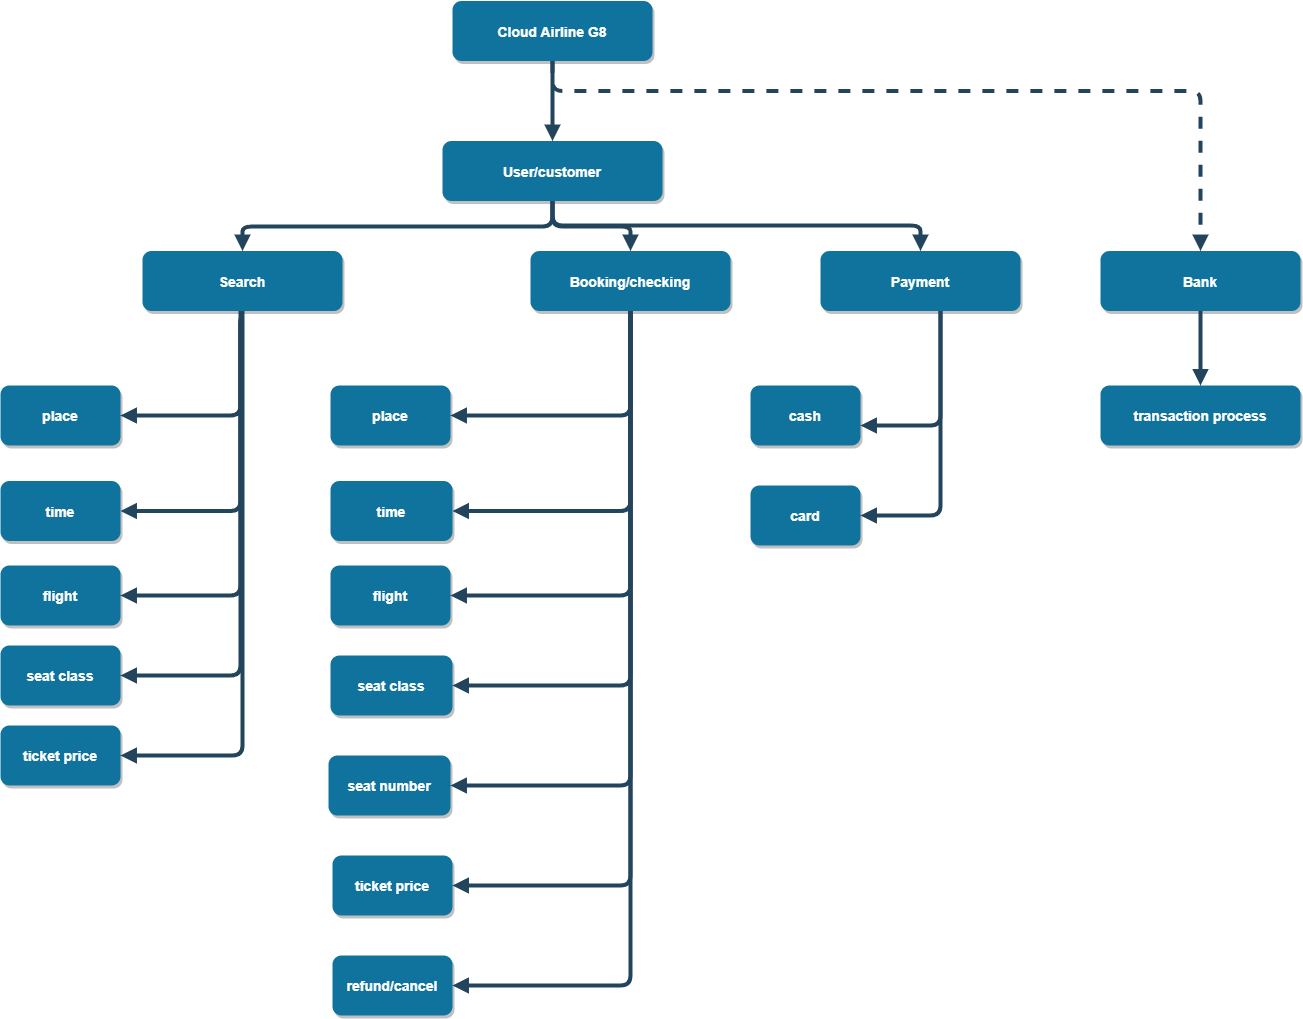

The diagram above was exported from draw.io. Its source (the exported page's mxGraphModel, read from the mxfile embedded in the PNG):
<mxGraphModel dx="1193" dy="824" grid="1" gridSize="10" guides="1" tooltips="1" connect="1" arrows="1" fold="1" page="1" pageScale="1.5" pageWidth="1169" pageHeight="827" background="none" math="0" shadow="0">
  <root>
    <mxCell id="0" />
    <mxCell id="1" parent="0" />
    <mxCell id="2" value="Cloud Airline G8" style="rounded=1;fillColor=#10739E;strokeColor=none;shadow=1;gradientColor=none;fontStyle=1;fontColor=#FFFFFF;fontSize=14;" parent="1" vertex="1">
      <mxGeometry x="672" y="205.5" width="200" height="60" as="geometry" />
    </mxCell>
    <mxCell id="3" value="User/customer" style="rounded=1;fillColor=#10739E;strokeColor=none;shadow=1;gradientColor=none;fontStyle=1;fontColor=#FFFFFF;fontSize=14;" parent="1" vertex="1">
      <mxGeometry x="662" y="345.5" width="220" height="60" as="geometry" />
    </mxCell>
    <mxCell id="4" value="Search" style="rounded=1;fillColor=#10739E;strokeColor=none;shadow=1;gradientColor=none;fontStyle=1;fontColor=#FFFFFF;fontSize=14;" parent="1" vertex="1">
      <mxGeometry x="362" y="455.5" width="200" height="60" as="geometry" />
    </mxCell>
    <mxCell id="5" value="Booking/checking" style="rounded=1;fillColor=#10739E;strokeColor=none;shadow=1;gradientColor=none;fontStyle=1;fontColor=#FFFFFF;fontSize=14;" parent="1" vertex="1">
      <mxGeometry x="750" y="455.5" width="200" height="60" as="geometry" />
    </mxCell>
    <mxCell id="7" value="Bank" style="rounded=1;fillColor=#10739E;strokeColor=none;shadow=1;gradientColor=none;fontStyle=1;fontColor=#FFFFFF;fontSize=14;" parent="1" vertex="1">
      <mxGeometry x="1320" y="455.5" width="200" height="60" as="geometry" />
    </mxCell>
    <mxCell id="29" value="" style="edgeStyle=elbowEdgeStyle;elbow=vertical;strokeWidth=4;endArrow=block;endFill=1;fontStyle=1;strokeColor=#23445D;" parent="1" source="2" target="3" edge="1">
      <mxGeometry x="22" y="165.5" width="100" height="100" as="geometry">
        <mxPoint x="22" y="265.5" as="sourcePoint" />
        <mxPoint x="122" y="165.5" as="targetPoint" />
      </mxGeometry>
    </mxCell>
    <mxCell id="30" value="" style="edgeStyle=elbowEdgeStyle;elbow=vertical;strokeWidth=4;endArrow=block;endFill=1;fontStyle=1;strokeColor=#23445D;" parent="1" source="3" target="5" edge="1">
      <mxGeometry x="22" y="165.5" width="100" height="100" as="geometry">
        <mxPoint x="22" y="265.5" as="sourcePoint" />
        <mxPoint x="122" y="165.5" as="targetPoint" />
      </mxGeometry>
    </mxCell>
    <mxCell id="31" value="" style="edgeStyle=elbowEdgeStyle;elbow=vertical;strokeWidth=4;endArrow=block;endFill=1;fontStyle=1;strokeColor=#23445D;" parent="1" source="3" target="4" edge="1">
      <mxGeometry x="22" y="165.5" width="100" height="100" as="geometry">
        <mxPoint x="22" y="265.5" as="sourcePoint" />
        <mxPoint x="122" y="165.5" as="targetPoint" />
      </mxGeometry>
    </mxCell>
    <mxCell id="33" value="" style="edgeStyle=elbowEdgeStyle;elbow=vertical;strokeWidth=4;endArrow=block;endFill=1;fontStyle=1;dashed=1;strokeColor=#23445D;" parent="1" source="2" target="7" edge="1">
      <mxGeometry x="22" y="165.5" width="100" height="100" as="geometry">
        <mxPoint x="22" y="265.5" as="sourcePoint" />
        <mxPoint x="122" y="165.5" as="targetPoint" />
        <Array as="points">
          <mxPoint x="1062" y="295.5" />
        </Array>
      </mxGeometry>
    </mxCell>
    <mxCell id="54sfbgTs4uSqHnXG03vV-55" value="" style="edgeStyle=elbowEdgeStyle;elbow=vertical;strokeWidth=4;endArrow=block;endFill=1;fontStyle=1;strokeColor=#23445D;entryX=0.5;entryY=0;entryDx=0;entryDy=0;" parent="1" source="3" target="54sfbgTs4uSqHnXG03vV-56" edge="1">
      <mxGeometry x="160" y="150" width="100" height="100" as="geometry">
        <mxPoint x="770" y="410" as="sourcePoint" />
        <mxPoint x="1220" y="430" as="targetPoint" />
        <Array as="points">
          <mxPoint x="1180" y="430" />
          <mxPoint x="1020" y="420" />
          <mxPoint x="1140" y="370" />
          <mxPoint x="1120" y="490" />
          <mxPoint x="1220" y="450" />
          <mxPoint x="1180" y="450" />
          <mxPoint x="1110" y="450" />
        </Array>
      </mxGeometry>
    </mxCell>
    <mxCell id="54sfbgTs4uSqHnXG03vV-56" value="Payment" style="rounded=1;fillColor=#10739E;strokeColor=none;shadow=1;gradientColor=none;fontStyle=1;fontColor=#FFFFFF;fontSize=14;" parent="1" vertex="1">
      <mxGeometry x="1040" y="455.5" width="200" height="60" as="geometry" />
    </mxCell>
    <mxCell id="54sfbgTs4uSqHnXG03vV-58" value="transaction process" style="rounded=1;fillColor=#10739E;strokeColor=none;shadow=1;gradientColor=none;fontStyle=1;fontColor=#FFFFFF;fontSize=14;" parent="1" vertex="1">
      <mxGeometry x="1320" y="590" width="200" height="60" as="geometry" />
    </mxCell>
    <mxCell id="54sfbgTs4uSqHnXG03vV-59" value="" style="elbow=vertical;strokeWidth=4;endArrow=block;endFill=1;fontStyle=1;strokeColor=#23445D;entryX=0.5;entryY=0;entryDx=0;entryDy=0;exitX=0.5;exitY=1;exitDx=0;exitDy=0;edgeStyle=orthogonalEdgeStyle;" parent="1" source="7" target="54sfbgTs4uSqHnXG03vV-58" edge="1">
      <mxGeometry x="858" y="284.5" width="100" height="100" as="geometry">
        <mxPoint x="1470" y="540" as="sourcePoint" />
        <mxPoint x="1908" y="590" as="targetPoint" />
      </mxGeometry>
    </mxCell>
    <mxCell id="54sfbgTs4uSqHnXG03vV-61" value="flight" style="rounded=1;fillColor=#10739E;strokeColor=none;shadow=1;gradientColor=none;fontStyle=1;fontColor=#FFFFFF;fontSize=14;" parent="1" vertex="1">
      <mxGeometry x="550" y="770" width="120" height="60" as="geometry" />
    </mxCell>
    <mxCell id="54sfbgTs4uSqHnXG03vV-63" value="seat number" style="rounded=1;fillColor=#10739E;strokeColor=none;shadow=1;gradientColor=none;fontStyle=1;fontColor=#FFFFFF;fontSize=14;" parent="1" vertex="1">
      <mxGeometry x="548" y="960" width="122" height="60" as="geometry" />
    </mxCell>
    <mxCell id="54sfbgTs4uSqHnXG03vV-66" value="refund/cancel" style="rounded=1;fillColor=#10739E;strokeColor=none;shadow=1;gradientColor=none;fontStyle=1;fontColor=#FFFFFF;fontSize=14;" parent="1" vertex="1">
      <mxGeometry x="552" y="1160" width="120" height="60" as="geometry" />
    </mxCell>
    <mxCell id="54sfbgTs4uSqHnXG03vV-68" value="time" style="rounded=1;fillColor=#10739E;strokeColor=none;shadow=1;gradientColor=none;fontStyle=1;fontColor=#FFFFFF;fontSize=14;" parent="1" vertex="1">
      <mxGeometry x="550" y="685.5" width="122" height="60" as="geometry" />
    </mxCell>
    <mxCell id="54sfbgTs4uSqHnXG03vV-71" value="card" style="rounded=1;fillColor=#10739E;strokeColor=none;shadow=1;gradientColor=none;fontStyle=1;fontColor=#FFFFFF;fontSize=14;" parent="1" vertex="1">
      <mxGeometry x="970" y="690" width="110" height="60" as="geometry" />
    </mxCell>
    <mxCell id="54sfbgTs4uSqHnXG03vV-72" value="cash" style="rounded=1;fillColor=#10739E;strokeColor=none;shadow=1;gradientColor=none;fontStyle=1;fontColor=#FFFFFF;fontSize=14;" parent="1" vertex="1">
      <mxGeometry x="970" y="590" width="110" height="60" as="geometry" />
    </mxCell>
    <mxCell id="54sfbgTs4uSqHnXG03vV-73" value="" style="strokeWidth=4;endArrow=block;endFill=1;fontStyle=1;strokeColor=#23445D;edgeStyle=elbowEdgeStyle;elbow=vertical;" parent="1" source="54sfbgTs4uSqHnXG03vV-56" target="54sfbgTs4uSqHnXG03vV-72" edge="1">
      <mxGeometry x="82" y="347.5" width="100" height="100" as="geometry">
        <mxPoint x="1290" y="445.5" as="sourcePoint" />
        <mxPoint x="995" y="580" as="targetPoint" />
        <Array as="points">
          <mxPoint x="1160" y="630" />
        </Array>
      </mxGeometry>
    </mxCell>
    <mxCell id="54sfbgTs4uSqHnXG03vV-74" value="" style="strokeWidth=4;endArrow=block;endFill=1;fontStyle=1;strokeColor=#23445D;edgeStyle=elbowEdgeStyle;" parent="1" source="54sfbgTs4uSqHnXG03vV-56" target="54sfbgTs4uSqHnXG03vV-71" edge="1">
      <mxGeometry x="92" y="357.5" width="100" height="100" as="geometry">
        <mxPoint x="1290" y="525.5" as="sourcePoint" />
        <mxPoint x="1185" y="650" as="targetPoint" />
        <Array as="points">
          <mxPoint x="1160" y="570" />
        </Array>
      </mxGeometry>
    </mxCell>
    <mxCell id="ZK3MiGdfyXmkPvdmmFHW-34" value="time" style="rounded=1;fillColor=#10739E;strokeColor=none;shadow=1;gradientColor=none;fontStyle=1;fontColor=#FFFFFF;fontSize=14;" vertex="1" parent="1">
      <mxGeometry x="220" y="685.5" width="120" height="60" as="geometry" />
    </mxCell>
    <mxCell id="ZK3MiGdfyXmkPvdmmFHW-35" value="flight" style="rounded=1;fillColor=#10739E;strokeColor=none;shadow=1;gradientColor=none;fontStyle=1;fontColor=#FFFFFF;fontSize=14;" vertex="1" parent="1">
      <mxGeometry x="220" y="770" width="120" height="60" as="geometry" />
    </mxCell>
    <mxCell id="ZK3MiGdfyXmkPvdmmFHW-36" value="" style="edgeStyle=elbowEdgeStyle;strokeWidth=4;endArrow=block;endFill=1;fontStyle=1;strokeColor=#23445D;exitX=0.5;exitY=1;exitDx=0;exitDy=0;entryX=1;entryY=0.5;entryDx=0;entryDy=0;" edge="1" parent="1" target="ZK3MiGdfyXmkPvdmmFHW-34">
      <mxGeometry x="-430" y="200" width="100" height="100" as="geometry">
        <mxPoint x="462" y="521" as="sourcePoint" />
        <mxPoint x="130" y="490" as="targetPoint" />
        <Array as="points">
          <mxPoint x="460" y="585.5" />
        </Array>
      </mxGeometry>
    </mxCell>
    <mxCell id="ZK3MiGdfyXmkPvdmmFHW-37" value="" style="edgeStyle=elbowEdgeStyle;strokeWidth=4;endArrow=block;endFill=1;fontStyle=1;strokeColor=#23445D;exitX=0.5;exitY=1;exitDx=0;exitDy=0;entryX=1;entryY=0.5;entryDx=0;entryDy=0;" edge="1" parent="1" target="ZK3MiGdfyXmkPvdmmFHW-35">
      <mxGeometry x="-420" y="210" width="100" height="100" as="geometry">
        <mxPoint x="462" y="521" as="sourcePoint" />
        <mxPoint x="120" y="655.5" as="targetPoint" />
        <Array as="points">
          <mxPoint x="460" y="665.5" />
        </Array>
      </mxGeometry>
    </mxCell>
    <mxCell id="ZK3MiGdfyXmkPvdmmFHW-38" value="seat class" style="rounded=1;fillColor=#10739E;strokeColor=none;shadow=1;gradientColor=none;fontStyle=1;fontColor=#FFFFFF;fontSize=14;" vertex="1" parent="1">
      <mxGeometry x="220" y="850" width="120" height="60" as="geometry" />
    </mxCell>
    <mxCell id="ZK3MiGdfyXmkPvdmmFHW-39" value="" style="edgeStyle=elbowEdgeStyle;strokeWidth=4;endArrow=block;endFill=1;fontStyle=1;strokeColor=#23445D;entryX=1;entryY=0.5;entryDx=0;entryDy=0;exitX=0.5;exitY=1;exitDx=0;exitDy=0;" edge="1" parent="1" target="ZK3MiGdfyXmkPvdmmFHW-38">
      <mxGeometry x="-410" y="220" width="100" height="100" as="geometry">
        <mxPoint x="462" y="521" as="sourcePoint" />
        <mxPoint x="230" y="655.5" as="targetPoint" />
        <Array as="points">
          <mxPoint x="460" y="585.5" />
        </Array>
      </mxGeometry>
    </mxCell>
    <mxCell id="ZK3MiGdfyXmkPvdmmFHW-40" value="seat class" style="rounded=1;fillColor=#10739E;strokeColor=none;shadow=1;gradientColor=none;fontStyle=1;fontColor=#FFFFFF;fontSize=14;" vertex="1" parent="1">
      <mxGeometry x="550" y="860" width="122" height="60" as="geometry" />
    </mxCell>
    <mxCell id="ZK3MiGdfyXmkPvdmmFHW-42" value="ticket price" style="rounded=1;fillColor=#10739E;strokeColor=none;shadow=1;gradientColor=none;fontStyle=1;fontColor=#FFFFFF;fontSize=14;" vertex="1" parent="1">
      <mxGeometry x="220" y="930" width="120" height="60" as="geometry" />
    </mxCell>
    <mxCell id="ZK3MiGdfyXmkPvdmmFHW-43" value="" style="edgeStyle=elbowEdgeStyle;strokeWidth=4;endArrow=block;endFill=1;fontStyle=1;strokeColor=#23445D;" edge="1" parent="1" source="4" target="ZK3MiGdfyXmkPvdmmFHW-42">
      <mxGeometry x="-400" y="230" width="100" height="100" as="geometry">
        <mxPoint x="462" y="521" as="sourcePoint" />
        <mxPoint x="365" y="655.5" as="targetPoint" />
        <Array as="points">
          <mxPoint x="462" y="585.5" />
        </Array>
      </mxGeometry>
    </mxCell>
    <mxCell id="ZK3MiGdfyXmkPvdmmFHW-44" value="ticket price" style="rounded=1;fillColor=#10739E;strokeColor=none;shadow=1;gradientColor=none;fontStyle=1;fontColor=#FFFFFF;fontSize=14;" vertex="1" parent="1">
      <mxGeometry x="552" y="1060" width="120" height="60" as="geometry" />
    </mxCell>
    <mxCell id="ZK3MiGdfyXmkPvdmmFHW-49" value="" style="edgeStyle=elbowEdgeStyle;strokeWidth=4;endArrow=block;endFill=1;fontStyle=1;strokeColor=#23445D;entryX=1;entryY=0.5;entryDx=0;entryDy=0;" edge="1" parent="1" source="4" target="ZK3MiGdfyXmkPvdmmFHW-50">
      <mxGeometry x="-420" y="210" width="100" height="100" as="geometry">
        <mxPoint x="460" y="515.5" as="sourcePoint" />
        <mxPoint x="560" y="925.5" as="targetPoint" />
        <Array as="points">
          <mxPoint x="460" y="595.5" />
        </Array>
      </mxGeometry>
    </mxCell>
    <mxCell id="ZK3MiGdfyXmkPvdmmFHW-50" value="place" style="rounded=1;fillColor=#10739E;strokeColor=none;shadow=1;gradientColor=none;fontStyle=1;fontColor=#FFFFFF;fontSize=14;" vertex="1" parent="1">
      <mxGeometry x="220" y="590" width="120" height="60" as="geometry" />
    </mxCell>
    <mxCell id="ZK3MiGdfyXmkPvdmmFHW-52" value="" style="edgeStyle=elbowEdgeStyle;strokeWidth=4;endArrow=block;endFill=1;fontStyle=1;strokeColor=#23445D;entryX=1;entryY=0.5;entryDx=0;entryDy=0;exitX=0.5;exitY=1;exitDx=0;exitDy=0;" edge="1" parent="1" source="5" target="ZK3MiGdfyXmkPvdmmFHW-53">
      <mxGeometry x="-208" y="210.5" width="100" height="100" as="geometry">
        <mxPoint x="672" y="516" as="sourcePoint" />
        <mxPoint x="590" y="630" as="targetPoint" />
        <Array as="points">
          <mxPoint x="850" y="590" />
          <mxPoint x="700" y="610" />
          <mxPoint x="660" y="600" />
          <mxPoint x="672" y="596" />
        </Array>
      </mxGeometry>
    </mxCell>
    <mxCell id="ZK3MiGdfyXmkPvdmmFHW-53" value="place" style="rounded=1;fillColor=#10739E;strokeColor=none;shadow=1;gradientColor=none;fontStyle=1;fontColor=#FFFFFF;fontSize=14;" vertex="1" parent="1">
      <mxGeometry x="550" y="590" width="120" height="60" as="geometry" />
    </mxCell>
    <mxCell id="ZK3MiGdfyXmkPvdmmFHW-54" value="" style="edgeStyle=elbowEdgeStyle;strokeWidth=4;endArrow=block;endFill=1;fontStyle=1;strokeColor=#23445D;entryX=1;entryY=0.5;entryDx=0;entryDy=0;exitX=0.5;exitY=1;exitDx=0;exitDy=0;" edge="1" parent="1" source="5" target="54sfbgTs4uSqHnXG03vV-68">
      <mxGeometry x="-198" y="220.5" width="100" height="100" as="geometry">
        <mxPoint x="670" y="520" as="sourcePoint" />
        <mxPoint x="620" y="640" as="targetPoint" />
        <Array as="points">
          <mxPoint x="850" y="590" />
          <mxPoint x="760" y="600" />
          <mxPoint x="670" y="620" />
        </Array>
      </mxGeometry>
    </mxCell>
    <mxCell id="ZK3MiGdfyXmkPvdmmFHW-55" value="" style="edgeStyle=elbowEdgeStyle;strokeWidth=4;endArrow=block;endFill=1;fontStyle=1;strokeColor=#23445D;" edge="1" parent="1" source="5" target="54sfbgTs4uSqHnXG03vV-61">
      <mxGeometry x="-188" y="230.5" width="100" height="100" as="geometry">
        <mxPoint x="970" y="640" as="sourcePoint" />
        <mxPoint x="620" y="725.5" as="targetPoint" />
        <Array as="points">
          <mxPoint x="850" y="610" />
          <mxPoint x="790" y="600" />
          <mxPoint x="670" y="670" />
        </Array>
      </mxGeometry>
    </mxCell>
    <mxCell id="ZK3MiGdfyXmkPvdmmFHW-56" value="" style="edgeStyle=elbowEdgeStyle;strokeWidth=4;endArrow=block;endFill=1;fontStyle=1;strokeColor=#23445D;entryX=1;entryY=0.5;entryDx=0;entryDy=0;" edge="1" parent="1" source="5" target="ZK3MiGdfyXmkPvdmmFHW-40">
      <mxGeometry x="-178" y="240.5" width="100" height="100" as="geometry">
        <mxPoint x="680" y="525.5" as="sourcePoint" />
        <mxPoint x="620" y="810" as="targetPoint" />
        <Array as="points">
          <mxPoint x="850" y="620" />
          <mxPoint x="710" y="590" />
          <mxPoint x="670" y="710" />
        </Array>
      </mxGeometry>
    </mxCell>
    <mxCell id="ZK3MiGdfyXmkPvdmmFHW-58" value="" style="edgeStyle=elbowEdgeStyle;strokeWidth=4;endArrow=block;endFill=1;fontStyle=1;strokeColor=#23445D;" edge="1" parent="1" source="5" target="ZK3MiGdfyXmkPvdmmFHW-44">
      <mxGeometry x="-168" y="250.5" width="100" height="100" as="geometry">
        <mxPoint x="860" y="525.5" as="sourcePoint" />
        <mxPoint x="682" y="900" as="targetPoint" />
        <Array as="points">
          <mxPoint x="850" y="890" />
          <mxPoint x="860" y="630" />
          <mxPoint x="720" y="600" />
          <mxPoint x="680" y="720" />
        </Array>
      </mxGeometry>
    </mxCell>
    <mxCell id="ZK3MiGdfyXmkPvdmmFHW-59" value="" style="edgeStyle=elbowEdgeStyle;strokeWidth=4;endArrow=block;endFill=1;fontStyle=1;strokeColor=#23445D;" edge="1" parent="1" source="5" target="54sfbgTs4uSqHnXG03vV-63">
      <mxGeometry x="-158" y="260.5" width="100" height="100" as="geometry">
        <mxPoint x="860" y="525.5" as="sourcePoint" />
        <mxPoint x="682" y="1100" as="targetPoint" />
        <Array as="points">
          <mxPoint x="850" y="890" />
          <mxPoint x="860" y="900" />
          <mxPoint x="870" y="640" />
          <mxPoint x="730" y="610" />
          <mxPoint x="690" y="730" />
        </Array>
      </mxGeometry>
    </mxCell>
    <mxCell id="ZK3MiGdfyXmkPvdmmFHW-60" value="" style="edgeStyle=elbowEdgeStyle;strokeWidth=4;endArrow=block;endFill=1;fontStyle=1;strokeColor=#23445D;" edge="1" parent="1" source="5" target="54sfbgTs4uSqHnXG03vV-66">
      <mxGeometry x="-158" y="260.5" width="100" height="100" as="geometry">
        <mxPoint x="860" y="525.5" as="sourcePoint" />
        <mxPoint x="682" y="1100" as="targetPoint" />
        <Array as="points">
          <mxPoint x="850" y="580" />
          <mxPoint x="860" y="900" />
          <mxPoint x="870" y="640" />
          <mxPoint x="730" y="610" />
          <mxPoint x="690" y="730" />
        </Array>
      </mxGeometry>
    </mxCell>
  </root>
</mxGraphModel>